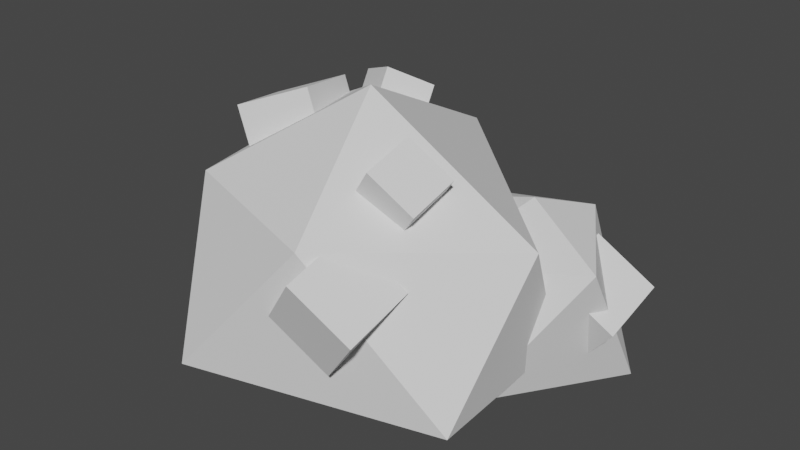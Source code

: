 # Source: berryBush.blend  (saved by Blender 2.82.7; exported with 4.5.12 LTS)
import bpy
from mathutils import Matrix  # noqa: F401  (used for matrix-valued properties, if any)

bpy.ops.wm.read_factory_settings(use_empty=True)
scene = bpy.context.scene
scene.name = 'Scene'

# ---- collections
col_collection = bpy.data.collections.new('Collection'); scene.collection.children.link(col_collection)

# ---- world
world_world = bpy.data.worlds.new('World'); scene.world = world_world
world_world.use_nodes = True; world_world.node_tree.nodes.clear()
_N = world_world.node_tree.nodes; _L = world_world.node_tree.links
n0 = _N.new('ShaderNodeOutputWorld'); n0.name = 'World Output'; n0.location = (300, 300)
n1 = _N.new('ShaderNodeBackground'); n1.name = 'Background'; n1.location = (10, 300)
n1.inputs[0].default_value = (0.05088, 0.05088, 0.05088, 1.0)
_L.new(n1.outputs[0], n0.inputs[0])
n0.is_active_output = True
world_world.color = (0.05088, 0.05088, 0.05088)
world_world.use_sun_shadow = False
world_world.sun_shadow_jitter_overblur = 0.0

# ---- meshes
me_icosphere = bpy.data.meshes.new('Icosphere')
me_icosphere.from_pydata([(1.004, -0.5624, -0.5314), (-0.5304, -1.01, -0.4962), (-1.24, -0.09802, -0.4995), (-0.8013, 1.352, -0.5607), (0.945, 0.5466, -0.5442), (0.2758, -0.8724, 0.4332), (-0.8159, -0.4863, 0.4298), (-1.249, 1.027, 0.3336), (-0.2483, 1.352, 0.3337), (1.116, 0.02092, 0.3502), (-0.02772, 0.05299, 0.9775), (1.264, 0.9103, -0.7902), (0.7823, -0.05764, -0.6819), (0.1468, -0.158, -0.4825), (-0.1794, 0.8759, -0.5599), (0.6212, 1.414, -0.6449), (1.255, 0.386, 0.1057), (0.5165, -0.07376, 0.1125), (-0.2448, 0.5721, 0.0617), (-0.07375, 1.217, -0.08443), (0.8325, 1.077, 0.1417), (0.6791, 0.6446, 0.302), (-0.6679, -0.207, 0.2871), (-0.8507, -0.1823, 0.7286), (-0.798, 0.2467, 0.2079), (-0.9808, 0.2714, 0.6494), (-0.2452, -0.05668, 0.4537), (-0.4281, -0.032, 0.8952), (-0.3753, 0.397, 0.3745), (-0.5582, 0.4216, 0.816), (-0.474, 0.5565, 0.5164), (-0.4939, 0.7387, 0.7945), (-0.7549, 0.6963, 0.4048), (-0.7748, 0.8785, 0.6828), (-0.2962, 0.7977, 0.3711), (-0.3161, 0.9799, 0.6491), (-0.5771, 0.9375, 0.2594), (-0.597, 1.12, 0.5375), (0.6676, -0.4312, 0.5769), (0.4084, -0.4827, 0.7675), (0.4705, -0.3465, 0.3318), (0.2113, -0.398, 0.5223), (0.6784, -0.1209, 0.6755), (0.4192, -0.1724, 0.866), (0.4813, -0.03618, 0.4303), (0.2221, -0.08769, 0.6209), (1.344, 0.4703, -0.2765), (0.9963, 0.4013, -0.02116), (1.079, 0.5838, -0.605), (0.7322, 0.5148, -0.3497), (1.358, 0.8861, -0.1444), (1.011, 0.8171, 0.1109), (1.094, 0.9996, -0.4729), (0.7466, 0.9306, -0.2176), (0.7005, -0.9456, 0.08352), (0.3533, -1.015, 0.3388), (0.4365, -0.832, -0.245), (0.08918, -0.9011, 0.01034), (0.715, -0.5298, 0.2156), (0.3677, -0.5988, 0.4709), (0.4509, -0.4162, -0.1129), (0.1037, -0.4853, 0.1424)], [], [(0, 4, 9), (1, 0, 5), (2, 1, 6), (3, 2, 7), (4, 3, 8), (0, 9, 5), (1, 5, 6), (2, 6, 7), (3, 7, 8), (4, 8, 9), (5, 9, 10), (6, 5, 10), (7, 6, 10), (8, 7, 10), (9, 8, 10), (11, 15, 20), (12, 11, 16), (13, 12, 17), (14, 13, 18), (15, 14, 19), (11, 20, 16), (12, 16, 17), (13, 17, 18), (14, 18, 19), (15, 19, 20), (16, 20, 21), (17, 16, 21), (18, 17, 21), (19, 18, 21), (20, 19, 21), (22, 23, 25, 24), (24, 25, 29, 28), (28, 29, 27, 26), (26, 27, 23, 22), (24, 28, 26, 22), (29, 25, 23, 27), (30, 31, 33, 32), (32, 33, 37, 36), (36, 37, 35, 34), (34, 35, 31, 30), (32, 36, 34, 30), (37, 33, 31, 35), (38, 39, 41, 40), (40, 41, 45, 44), (44, 45, 43, 42), (42, 43, 39, 38), (40, 44, 42, 38), (45, 41, 39, 43), (46, 47, 49, 48), (48, 49, 53, 52), (52, 53, 51, 50), (50, 51, 47, 46), (48, 52, 50, 46), (53, 49, 47, 51), (54, 55, 57, 56), (56, 57, 61, 60), (60, 61, 59, 58), (58, 59, 55, 54), (56, 60, 58, 54), (61, 57, 55, 59)])
_uv = me_icosphere.uv_layers.new(name='UVMap')
_uv.uv.foreach_set('vector', [0.03905, 0.8578, 0.04525, 0.8578, 0.04215, 0.8524, 0.03285, 0.8578, 0.03905, 0.8578, 0.03595, 0.8524, 0.06041, 0.8596, 0.06661, 0.8596, 0.06351, 0.8542, 0.05421, 0.8596, 0.06041, 0.8596, 0.05731, 0.8542, 0.04525, 0.8578, 0.05145, 0.8578, 0.04835, 0.8524, 0.03905, 0.8578, 0.04215, 0.8524, 0.03595, 0.8524, 0.03285, 0.8578, 0.03595, 0.8524, 0.02975, 0.8524, 0.05764, 0.8578, 0.06074, 0.8524, 0.05454, 0.8524, 0.05421, 0.8596, 0.05731, 0.8542, 0.05111, 0.8542, 0.04801, 0.8596, 0.05111, 0.8542, 0.04491, 0.8542, 0.03871, 0.8542, 0.04491, 0.8542, 0.04181, 0.8489, 0.03251, 0.8542, 0.03871, 0.8542, 0.03561, 0.8489, 0.05731, 0.8542, 0.06351, 0.8542, 0.06041, 0.8489, 0.05111, 0.8542, 0.05731, 0.8542, 0.05421, 0.8489, 0.04491, 0.8542, 0.05111, 0.8542, 0.04801, 0.8489, 0.04181, 0.8596, 0.04801, 0.8596, 0.04491, 0.8542, 0.03285, 0.8578, 0.03905, 0.8578, 0.03595, 0.8524, 0.05764, 0.8578, 0.06384, 0.8578, 0.06074, 0.8524, 0.05421, 0.8596, 0.06041, 0.8596, 0.05731, 0.8542, 0.04525, 0.8578, 0.05145, 0.8578, 0.04835, 0.8524, 0.04181, 0.8596, 0.04491, 0.8542, 0.03871, 0.8542, 0.03285, 0.8578, 0.03595, 0.8524, 0.02975, 0.8524, 0.06041, 0.8596, 0.06351, 0.8542, 0.05731, 0.8542, 0.05421, 0.8596, 0.05731, 0.8542, 0.05111, 0.8542, 0.04801, 0.8596, 0.05111, 0.8542, 0.04491, 0.8542, 0.03871, 0.8542, 0.04491, 0.8542, 0.04181, 0.8489, 0.03251, 0.8542, 0.03871, 0.8542, 0.03561, 0.8489, 0.05731, 0.8542, 0.06351, 0.8542, 0.06041, 0.8489, 0.05111, 0.8542, 0.05731, 0.8542, 0.05421, 0.8489, 0.04491, 0.8542, 0.05111, 0.8542, 0.04801, 0.8489, 0.5402, 0.9452, 0.5473, 0.9452, 0.5473, 0.9523, 0.5402, 0.9523, 0.5402, 0.9523, 0.5473, 0.9523, 0.5473, 0.9594, 0.5402, 0.9594, 0.5402, 0.9594, 0.5473, 0.9594, 0.5473, 0.9664, 0.5402, 0.9664, 0.5402, 0.9664, 0.5473, 0.9664, 0.5473, 0.9735, 0.5402, 0.9735, 0.5331, 0.9594, 0.5402, 0.9594, 0.5402, 0.9664, 0.5331, 0.9664, 0.5473, 0.9594, 0.5544, 0.9594, 0.5544, 0.9664, 0.5473, 0.9664, 0.5402, 0.9452, 0.5473, 0.9452, 0.5473, 0.9523, 0.5402, 0.9523, 0.5402, 0.9523, 0.5473, 0.9523, 0.5473, 0.9594, 0.5402, 0.9594, 0.5402, 0.9594, 0.5473, 0.9594, 0.5473, 0.9664, 0.5402, 0.9664, 0.5402, 0.9664, 0.5473, 0.9664, 0.5473, 0.9735, 0.5402, 0.9735, 0.5331, 0.9594, 0.5402, 0.9594, 0.5402, 0.9664, 0.5331, 0.9664, 0.5473, 0.9594, 0.5544, 0.9594, 0.5544, 0.9664, 0.5473, 0.9664, 0.5402, 0.9452, 0.5473, 0.9452, 0.5473, 0.9523, 0.5402, 0.9523, 0.5402, 0.9523, 0.5473, 0.9523, 0.5473, 0.9594, 0.5402, 0.9594, 0.5402, 0.9594, 0.5473, 0.9594, 0.5473, 0.9664, 0.5402, 0.9664, 0.5402, 0.9664, 0.5473, 0.9664, 0.5473, 0.9735, 0.5402, 0.9735, 0.5331, 0.9594, 0.5402, 0.9594, 0.5402, 0.9664, 0.5331, 0.9664, 0.5473, 0.9594, 0.5544, 0.9594, 0.5544, 0.9664, 0.5473, 0.9664, 0.5402, 0.9452, 0.5473, 0.9452, 0.5473, 0.9523, 0.5402, 0.9523, 0.5402, 0.9523, 0.5473, 0.9523, 0.5473, 0.9594, 0.5402, 0.9594, 0.5402, 0.9594, 0.5473, 0.9594, 0.5473, 0.9664, 0.5402, 0.9664, 0.5402, 0.9664, 0.5473, 0.9664, 0.5473, 0.9735, 0.5402, 0.9735, 0.5331, 0.9594, 0.5402, 0.9594, 0.5402, 0.9664, 0.5331, 0.9664, 0.5473, 0.9594, 0.5544, 0.9594, 0.5544, 0.9664, 0.5473, 0.9664, 0.5402, 0.9452, 0.5473, 0.9452, 0.5473, 0.9523, 0.5402, 0.9523, 0.5402, 0.9523, 0.5473, 0.9523, 0.5473, 0.9594, 0.5402, 0.9594, 0.5402, 0.9594, 0.5473, 0.9594, 0.5473, 0.9664, 0.5402, 0.9664, 0.5402, 0.9664, 0.5473, 0.9664, 0.5473, 0.9735, 0.5402, 0.9735, 0.5331, 0.9594, 0.5402, 0.9594, 0.5402, 0.9664, 0.5331, 0.9664, 0.5473, 0.9594, 0.5544, 0.9594, 0.5544, 0.9664, 0.5473, 0.9664])
me_icosphere.use_remesh_fix_poles = True
me_icosphere.use_remesh_preserve_attributes = False
me_icosphere.use_mirror_vertex_groups = False
me_icosphere.update()

# ---- objects
ob_icosphere = bpy.data.objects.new('Icosphere', me_icosphere)

# ---- transforms, parenting, visibility, modifiers, constraints
ob_icosphere.location = (0.0, 0.0, 0.0)
ob_icosphere.lineart.crease_threshold = 0.0

# ---- collection membership
col_collection.objects.link(ob_icosphere)

# ---- scene / render settings (as saved in the file)
scene.frame_start = 1; scene.frame_end = 250; scene.frame_set(3)
scene.render.engine = 'BLENDER_EEVEE_NEXT'
scene.cycles.use_denoising = False
scene.cycles.samples = 128
scene.cycles.sampling_pattern = 'TABULATED_SOBOL'
scene.cycles.use_adaptive_sampling = False
scene.cycles.use_light_tree = False
scene.view_settings.view_transform = 'Filmic'
bpy.context.view_layer.update()

# ---- added for rendering (the .blend has no active camera and no usable light): camera, sun
cam_auto = bpy.data.cameras.new('AutoCamera')
cam_auto.lens = 50.0
cam_auto.sensor_width = 36.0
cam_auto.clip_end = 1000.0
ob_auto_camera = bpy.data.objects.new('AutoCamera', cam_auto)
scene.collection.objects.link(ob_auto_camera)
ob_auto_camera.location = (3.73462, -4.2164, 3.03782)
ob_auto_camera.rotation_euler = (1.09748, -7.21219e-08, 0.694738)
scene.camera = ob_auto_camera
light_auto_sun = bpy.data.lights.new('AutoSun', 'SUN')
light_auto_sun.energy = 3.0
light_auto_sun.angle = 0.0523599
ob_auto_sun = bpy.data.objects.new('AutoSun', light_auto_sun)
scene.collection.objects.link(ob_auto_sun)
ob_auto_sun.rotation_euler = (0.872665, 0.174533, 0.523599)
bpy.context.view_layer.update()
